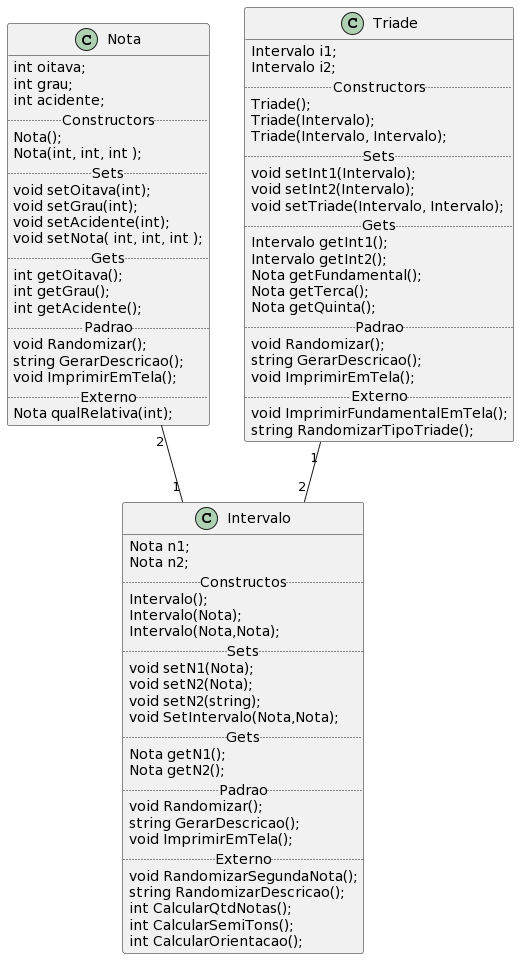

The diagram above was rendered by PlantUML. Its source (embedded in the PNG):
@startuml
Nota "2"--"1" Intervalo 
Triade "1" -- "2" Intervalo

class Nota {
    int oitava;     
    int grau;       
    int acidente;   
.. Constructors ..
    Nota(); 
    Nota(int, int, int ); 
.. Sets ..
    void setOitava(int);
    void setGrau(int);
    void setAcidente(int);
    void setNota( int, int, int ); 
.. Gets ..
    int getOitava();
    int getGrau();
    int getAcidente();
.. Padrao ..
    void Randomizar();
    string GerarDescricao();
    void ImprimirEmTela();
.. Externo ..
    Nota qualRelativa(int);
}

class Intervalo {
    Nota n1;
    Nota n2;
.. Constructos ..
    Intervalo();
    Intervalo(Nota);
    Intervalo(Nota,Nota);
.. Sets ..
    void setN1(Nota);
    void setN2(Nota);
    void setN2(string);
    void SetIntervalo(Nota,Nota);
.. Gets ..
    Nota getN1();
    Nota getN2();
.. Padrao ..
    void Randomizar();
    string GerarDescricao();
    void ImprimirEmTela();
.. Externo ..
    void RandomizarSegundaNota();
    string RandomizarDescricao();
    int CalcularQtdNotas();
    int CalcularSemiTons();
    int CalcularOrientacao();
}

class Triade{
    Intervalo i1;
    Intervalo i2;
.. Constructors ..
    Triade();
    Triade(Intervalo);
    Triade(Intervalo, Intervalo);
.. Sets ..
    void setInt1(Intervalo);
    void setInt2(Intervalo);
    void setTriade(Intervalo, Intervalo);
.. Gets ..
    Intervalo getInt1();
    Intervalo getInt2();
    Nota getFundamental();
    Nota getTerca();
    Nota getQuinta();
.. Padrao ..
    void Randomizar();
    string GerarDescricao();
    void ImprimirEmTela();
.. Externo ..
    void ImprimirFundamentalEmTela();
    string RandomizarTipoTriade();
}
@enduml